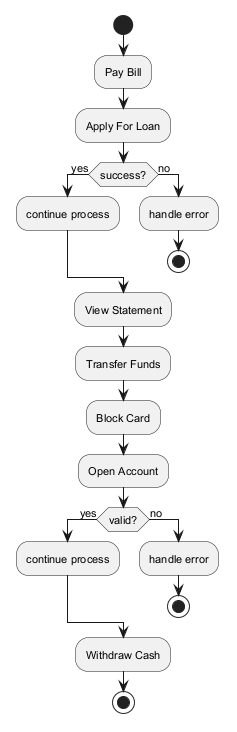

The diagram above was rendered by PlantUML. Its source (embedded in the PNG):
@startuml
skinparam backgroundColor #FFFFFF
skinparam classBackgroundColor #F3E5F5
skinparam classBorderColor #6A1B9A
skinparam defaultFontSize 11
start
:Pay Bill;
:Apply For Loan;
if (success?) then (yes)
:continue process;
else (no)
:handle error;
stop
endif
:View Statement;
:Transfer Funds;
:Block Card;
:Open Account;
if (valid?) then (yes)
:continue process;
else (no)
:handle error;
stop
endif
:Withdraw Cash;
stop
@enduml